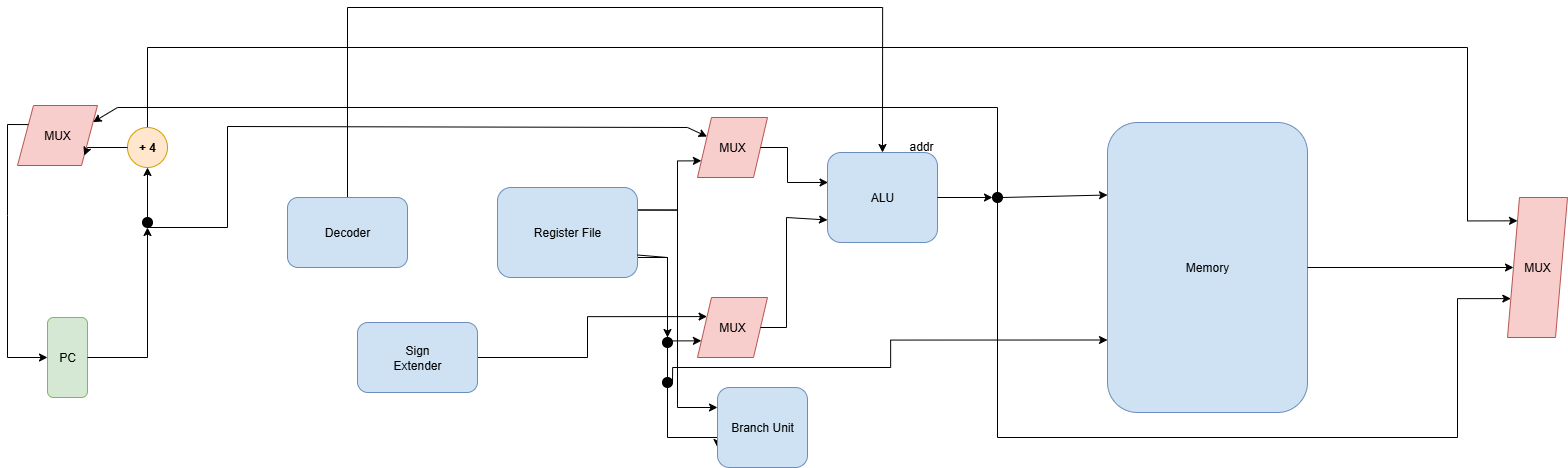

The diagram above was exported from draw.io. Its source (the exported page's mxGraphModel, read from the mxfile embedded in the PNG):
<mxGraphModel dx="1654" dy="1186" grid="1" gridSize="10" guides="1" tooltips="1" connect="1" arrows="1" fold="1" page="1" pageScale="1" pageWidth="1920" pageHeight="1080" math="0" shadow="0">
  <root>
    <mxCell id="0" />
    <mxCell id="1" parent="0" />
    <mxCell id="pc" value="PC" style="rounded=1;whiteSpace=wrap;html=1;fillColor=#d5e8d4;strokeColor=#82b366;" parent="1" vertex="1">
      <mxGeometry x="220" y="420" width="40" height="80" as="geometry" />
    </mxCell>
    <mxCell id="GHfg0nzgbiycibJT58pG-31" style="edgeStyle=orthogonalEdgeStyle;rounded=0;orthogonalLoop=1;jettySize=auto;html=1;exitX=0.5;exitY=0;exitDx=0;exitDy=0;entryX=0;entryY=0;entryDx=0;entryDy=0;" edge="1" parent="1" source="plus4" target="muxWB">
      <mxGeometry relative="1" as="geometry">
        <mxPoint x="1150" y="130" as="targetPoint" />
        <Array as="points">
          <mxPoint x="320" y="150" />
          <mxPoint x="1640" y="150" />
          <mxPoint x="1640" y="323" />
        </Array>
      </mxGeometry>
    </mxCell>
    <mxCell id="plus4" value="+ 4" style="ellipse;whiteSpace=wrap;html=1;fillColor=#ffe6cc;strokeColor=#d79b00;fontStyle=1" parent="1" vertex="1">
      <mxGeometry x="300" y="230" width="40" height="40" as="geometry" />
    </mxCell>
    <mxCell id="GHfg0nzgbiycibJT58pG-30" style="edgeStyle=orthogonalEdgeStyle;rounded=0;orthogonalLoop=1;jettySize=auto;html=1;exitX=0.5;exitY=0;exitDx=0;exitDy=0;entryX=0.5;entryY=0;entryDx=0;entryDy=0;" edge="1" parent="1" source="decoder" target="alu">
      <mxGeometry relative="1" as="geometry">
        <Array as="points">
          <mxPoint x="520" y="110" />
          <mxPoint x="1055" y="110" />
        </Array>
      </mxGeometry>
    </mxCell>
    <mxCell id="decoder" value="Decoder" style="rounded=1;whiteSpace=wrap;html=1;fillColor=#cfe2f3;strokeColor=#6c8ebf;" parent="1" vertex="1">
      <mxGeometry x="460" y="300" width="120" height="70" as="geometry" />
    </mxCell>
    <mxCell id="GHfg0nzgbiycibJT58pG-29" style="edgeStyle=orthogonalEdgeStyle;rounded=0;orthogonalLoop=1;jettySize=auto;html=1;exitX=1;exitY=0.5;exitDx=0;exitDy=0;entryX=0;entryY=0.25;entryDx=0;entryDy=0;" edge="1" parent="1" source="sext" target="muxB">
      <mxGeometry relative="1" as="geometry" />
    </mxCell>
    <mxCell id="sext" value="Sign&#10;Extender" style="rounded=1;whiteSpace=wrap;html=1;fillColor=#cfe2f3;strokeColor=#6c8ebf;" parent="1" vertex="1">
      <mxGeometry x="530" y="425" width="120" height="70" as="geometry" />
    </mxCell>
    <mxCell id="GHfg0nzgbiycibJT58pG-14" style="edgeStyle=orthogonalEdgeStyle;rounded=0;orthogonalLoop=1;jettySize=auto;html=1;exitX=1;exitY=0.25;exitDx=0;exitDy=0;entryX=0;entryY=0.75;entryDx=0;entryDy=0;" edge="1" parent="1" source="rf" target="muxA">
      <mxGeometry relative="1" as="geometry">
        <Array as="points">
          <mxPoint x="850" y="313" />
          <mxPoint x="850" y="263" />
        </Array>
      </mxGeometry>
    </mxCell>
    <mxCell id="GHfg0nzgbiycibJT58pG-15" style="edgeStyle=orthogonalEdgeStyle;rounded=0;orthogonalLoop=1;jettySize=auto;html=1;exitX=1;exitY=0.5;exitDx=0;exitDy=0;entryX=0;entryY=0.75;entryDx=0;entryDy=0;" edge="1" parent="1" source="rf" target="muxB">
      <mxGeometry relative="1" as="geometry">
        <Array as="points">
          <mxPoint x="810" y="360" />
          <mxPoint x="840" y="360" />
          <mxPoint x="840" y="443" />
        </Array>
      </mxGeometry>
    </mxCell>
    <mxCell id="GHfg0nzgbiycibJT58pG-16" style="edgeStyle=orthogonalEdgeStyle;rounded=0;orthogonalLoop=1;jettySize=auto;html=1;entryX=0;entryY=0.75;entryDx=0;entryDy=0;exitX=0.5;exitY=1;exitDx=0;exitDy=0;" edge="1" parent="1" source="GHfg0nzgbiycibJT58pG-24" target="branch">
      <mxGeometry relative="1" as="geometry">
        <mxPoint x="840" y="470" as="sourcePoint" />
        <Array as="points">
          <mxPoint x="840" y="540" />
        </Array>
      </mxGeometry>
    </mxCell>
    <mxCell id="GHfg0nzgbiycibJT58pG-17" style="edgeStyle=orthogonalEdgeStyle;rounded=0;orthogonalLoop=1;jettySize=auto;html=1;exitX=1;exitY=0.25;exitDx=0;exitDy=0;entryX=0;entryY=0.25;entryDx=0;entryDy=0;" edge="1" parent="1" source="rf" target="branch">
      <mxGeometry relative="1" as="geometry" />
    </mxCell>
    <mxCell id="rf" value="Register File" style="rounded=1;whiteSpace=wrap;html=1;fillColor=#cfe2f3;strokeColor=#6c8ebf;" parent="1" vertex="1">
      <mxGeometry x="670" y="290" width="140" height="90" as="geometry" />
    </mxCell>
    <mxCell id="muxA" value="MUX" style="shape=parallelogram;perimeter=parallelogramPerimeter;whiteSpace=wrap;html=1;fillColor=#f8cecc;strokeColor=#b85450;" parent="1" vertex="1">
      <mxGeometry x="870" y="220" width="70" height="60" as="geometry" />
    </mxCell>
    <mxCell id="muxB" value="MUX" style="shape=parallelogram;perimeter=parallelogramPerimeter;whiteSpace=wrap;html=1;fillColor=#f8cecc;strokeColor=#b85450;" parent="1" vertex="1">
      <mxGeometry x="870" y="400" width="70" height="60" as="geometry" />
    </mxCell>
    <mxCell id="alu" value="ALU" style="rounded=1;whiteSpace=wrap;html=1;fillColor=#cfe2f3;strokeColor=#6c8ebf;" parent="1" vertex="1">
      <mxGeometry x="1000" y="255" width="110" height="90" as="geometry" />
    </mxCell>
    <mxCell id="dmem" value="Memory" style="rounded=1;whiteSpace=wrap;html=1;fillColor=#cfe2f3;strokeColor=#6c8ebf;" parent="1" vertex="1">
      <mxGeometry x="1280" y="225" width="200" height="290" as="geometry" />
    </mxCell>
    <mxCell id="muxWB" value="MUX" style="shape=parallelogram;perimeter=parallelogramPerimeter;whiteSpace=wrap;html=1;fillColor=#f8cecc;strokeColor=#b85450;" parent="1" vertex="1">
      <mxGeometry x="1680" y="300" width="60" height="140" as="geometry" />
    </mxCell>
    <mxCell id="branch" value="Branch Unit" style="rounded=1;whiteSpace=wrap;html=1;fillColor=#cfe2f3;strokeColor=#6c8ebf;" parent="1" vertex="1">
      <mxGeometry x="890" y="490" width="90" height="80" as="geometry" />
    </mxCell>
    <mxCell id="muxPC" value="MUX" style="shape=parallelogram;perimeter=parallelogramPerimeter;whiteSpace=wrap;html=1;fillColor=#f8cecc;strokeColor=#b85450;" parent="1" vertex="1">
      <mxGeometry x="190" y="208" width="80" height="60" as="geometry" />
    </mxCell>
    <mxCell id="e_alu_dmem" style="endArrow=classic;strokeWidth=1;exitX=1;exitY=0.5;exitDx=0;exitDy=0;entryX=0;entryY=0.25;entryDx=0;entryDy=0;" parent="1" source="GHfg0nzgbiycibJT58pG-19" target="dmem" edge="1">
      <mxGeometry relative="1" as="geometry" />
    </mxCell>
    <mxCell id="lbl_addr" value="addr" style="text;html=1;strokeColor=none;fillColor=none;" parent="1" vertex="1">
      <mxGeometry x="1080" y="235" width="40" height="20" as="geometry" />
    </mxCell>
    <mxCell id="e_dmem_muxwb" style="endArrow=classic;strokeWidth=1;" parent="1" source="dmem" target="muxWB" edge="1">
      <mxGeometry relative="1" as="geometry" />
    </mxCell>
    <mxCell id="GHfg0nzgbiycibJT58pG-1" value="" style="endArrow=classic;html=1;rounded=0;exitX=0;exitY=0.25;exitDx=0;exitDy=0;entryX=0;entryY=0.5;entryDx=0;entryDy=0;" edge="1" parent="1" source="muxPC" target="pc">
      <mxGeometry width="50" height="50" relative="1" as="geometry">
        <mxPoint x="180" y="230" as="sourcePoint" />
        <mxPoint x="260" y="328" as="targetPoint" />
        <Array as="points">
          <mxPoint x="180" y="227" />
          <mxPoint x="180" y="318" />
          <mxPoint x="180" y="460" />
        </Array>
      </mxGeometry>
    </mxCell>
    <mxCell id="GHfg0nzgbiycibJT58pG-2" value="" style="endArrow=classic;html=1;rounded=0;entryX=0.5;entryY=1;entryDx=0;entryDy=0;" edge="1" parent="1" source="GHfg0nzgbiycibJT58pG-9" target="plus4">
      <mxGeometry width="50" height="50" relative="1" as="geometry">
        <mxPoint x="230" y="465" as="sourcePoint" />
        <mxPoint x="320" y="280" as="targetPoint" />
        <Array as="points" />
      </mxGeometry>
    </mxCell>
    <mxCell id="GHfg0nzgbiycibJT58pG-4" value="" style="endArrow=classic;html=1;rounded=0;entryX=1;entryY=1;entryDx=0;entryDy=0;exitX=0;exitY=0.5;exitDx=0;exitDy=0;" edge="1" parent="1" source="plus4" target="muxPC">
      <mxGeometry width="50" height="50" relative="1" as="geometry">
        <mxPoint x="250" y="290" as="sourcePoint" />
        <mxPoint x="300" y="240" as="targetPoint" />
        <Array as="points">
          <mxPoint x="260" y="250" />
        </Array>
      </mxGeometry>
    </mxCell>
    <mxCell id="GHfg0nzgbiycibJT58pG-5" value="" style="endArrow=classic;html=1;rounded=0;exitX=1;exitY=0.5;exitDx=0;exitDy=0;entryX=0.005;entryY=0.333;entryDx=0;entryDy=0;entryPerimeter=0;" edge="1" parent="1" source="muxA" target="alu">
      <mxGeometry width="50" height="50" relative="1" as="geometry">
        <mxPoint x="935" y="240" as="sourcePoint" />
        <mxPoint x="960" y="300" as="targetPoint" />
        <Array as="points">
          <mxPoint x="960" y="250" />
          <mxPoint x="960" y="285" />
        </Array>
      </mxGeometry>
    </mxCell>
    <mxCell id="GHfg0nzgbiycibJT58pG-6" value="" style="endArrow=classic;html=1;rounded=0;exitX=1;exitY=0.5;exitDx=0;exitDy=0;entryX=0;entryY=0.75;entryDx=0;entryDy=0;" edge="1" parent="1" source="muxB" target="alu">
      <mxGeometry width="50" height="50" relative="1" as="geometry">
        <mxPoint x="932" y="360" as="sourcePoint" />
        <mxPoint x="970" y="320" as="targetPoint" />
        <Array as="points">
          <mxPoint x="959" y="430" />
          <mxPoint x="959" y="320" />
        </Array>
      </mxGeometry>
    </mxCell>
    <mxCell id="GHfg0nzgbiycibJT58pG-7" value="" style="endArrow=classic;html=1;rounded=0;entryX=0;entryY=0.25;entryDx=0;entryDy=0;" edge="1" parent="1" target="muxA">
      <mxGeometry width="50" height="50" relative="1" as="geometry">
        <mxPoint x="320" y="330" as="sourcePoint" />
        <mxPoint x="770" y="200" as="targetPoint" />
        <Array as="points">
          <mxPoint x="400" y="330" />
          <mxPoint x="400" y="229" />
          <mxPoint x="860" y="230" />
        </Array>
      </mxGeometry>
    </mxCell>
    <mxCell id="GHfg0nzgbiycibJT58pG-8" value="" style="ellipse;whiteSpace=wrap;html=1;aspect=fixed;" vertex="1" parent="1">
      <mxGeometry x="NaN" y="NaN" width="20" height="NaN" as="geometry" />
    </mxCell>
    <mxCell id="GHfg0nzgbiycibJT58pG-10" value="" style="endArrow=classic;html=1;rounded=0;entryX=0.5;entryY=1;entryDx=0;entryDy=0;exitX=1;exitY=0.5;exitDx=0;exitDy=0;" edge="1" parent="1" source="pc" target="GHfg0nzgbiycibJT58pG-9">
      <mxGeometry width="50" height="50" relative="1" as="geometry">
        <mxPoint x="230" y="465" as="sourcePoint" />
        <mxPoint x="320" y="270" as="targetPoint" />
        <Array as="points">
          <mxPoint x="320" y="460" />
        </Array>
      </mxGeometry>
    </mxCell>
    <mxCell id="GHfg0nzgbiycibJT58pG-9" value="" style="ellipse;whiteSpace=wrap;html=1;aspect=fixed;fillColor=#000000;" vertex="1" parent="1">
      <mxGeometry x="315" y="320" width="10" height="10" as="geometry" />
    </mxCell>
    <mxCell id="GHfg0nzgbiycibJT58pG-11" value="" style="endArrow=classic;html=1;rounded=0;entryX=1;entryY=0.25;entryDx=0;entryDy=0;" edge="1" parent="1" source="GHfg0nzgbiycibJT58pG-19" target="muxPC">
      <mxGeometry width="50" height="50" relative="1" as="geometry">
        <mxPoint x="1170" y="300" as="sourcePoint" />
        <mxPoint x="270" y="170" as="targetPoint" />
        <Array as="points">
          <mxPoint x="1170" y="210" />
          <mxPoint x="290" y="210" />
        </Array>
      </mxGeometry>
    </mxCell>
    <mxCell id="GHfg0nzgbiycibJT58pG-20" value="" style="endArrow=classic;strokeWidth=1;exitX=1;exitY=0.5;exitDx=0;exitDy=0;entryX=0;entryY=0.5;entryDx=0;entryDy=0;" edge="1" parent="1" source="alu" target="GHfg0nzgbiycibJT58pG-19">
      <mxGeometry relative="1" as="geometry">
        <mxPoint x="1080" y="300" as="sourcePoint" />
        <mxPoint x="1290" y="295" as="targetPoint" />
      </mxGeometry>
    </mxCell>
    <mxCell id="GHfg0nzgbiycibJT58pG-21" style="edgeStyle=orthogonalEdgeStyle;rounded=0;orthogonalLoop=1;jettySize=auto;html=1;exitX=0.5;exitY=1;exitDx=0;exitDy=0;entryX=0;entryY=0.75;entryDx=0;entryDy=0;" edge="1" parent="1" source="GHfg0nzgbiycibJT58pG-19" target="muxWB">
      <mxGeometry relative="1" as="geometry">
        <mxPoint x="1610" y="800" as="targetPoint" />
        <Array as="points">
          <mxPoint x="1170" y="540" />
          <mxPoint x="1630" y="540" />
          <mxPoint x="1630" y="401" />
        </Array>
      </mxGeometry>
    </mxCell>
    <mxCell id="GHfg0nzgbiycibJT58pG-19" value="" style="ellipse;whiteSpace=wrap;html=1;aspect=fixed;fillColor=#000000;" vertex="1" parent="1">
      <mxGeometry x="1165" y="295" width="10" height="10" as="geometry" />
    </mxCell>
    <mxCell id="GHfg0nzgbiycibJT58pG-23" value="" style="edgeStyle=orthogonalEdgeStyle;rounded=0;orthogonalLoop=1;jettySize=auto;html=1;exitX=1;exitY=0.75;exitDx=0;exitDy=0;entryX=0.5;entryY=0;entryDx=0;entryDy=0;" edge="1" parent="1" source="rf" target="GHfg0nzgbiycibJT58pG-24">
      <mxGeometry relative="1" as="geometry">
        <mxPoint x="810" y="358" as="sourcePoint" />
        <mxPoint x="890" y="540" as="targetPoint" />
        <Array as="points">
          <mxPoint x="810" y="360" />
          <mxPoint x="840" y="360" />
        </Array>
      </mxGeometry>
    </mxCell>
    <mxCell id="GHfg0nzgbiycibJT58pG-24" value="" style="ellipse;whiteSpace=wrap;html=1;aspect=fixed;fillColor=#000000;" vertex="1" parent="1">
      <mxGeometry x="835" y="440" width="10" height="10" as="geometry" />
    </mxCell>
    <mxCell id="GHfg0nzgbiycibJT58pG-25" value="" style="ellipse;whiteSpace=wrap;html=1;aspect=fixed;fillColor=#000000;" vertex="1" parent="1">
      <mxGeometry x="835" y="480" width="10" height="10" as="geometry" />
    </mxCell>
    <mxCell id="GHfg0nzgbiycibJT58pG-26" style="edgeStyle=orthogonalEdgeStyle;rounded=0;orthogonalLoop=1;jettySize=auto;html=1;exitX=1;exitY=0.5;exitDx=0;exitDy=0;entryX=0;entryY=0.75;entryDx=0;entryDy=0;" edge="1" parent="1" source="GHfg0nzgbiycibJT58pG-25" target="dmem">
      <mxGeometry relative="1" as="geometry">
        <Array as="points">
          <mxPoint x="845" y="470" />
          <mxPoint x="1063" y="470" />
          <mxPoint x="1063" y="443" />
        </Array>
      </mxGeometry>
    </mxCell>
  </root>
</mxGraphModel>